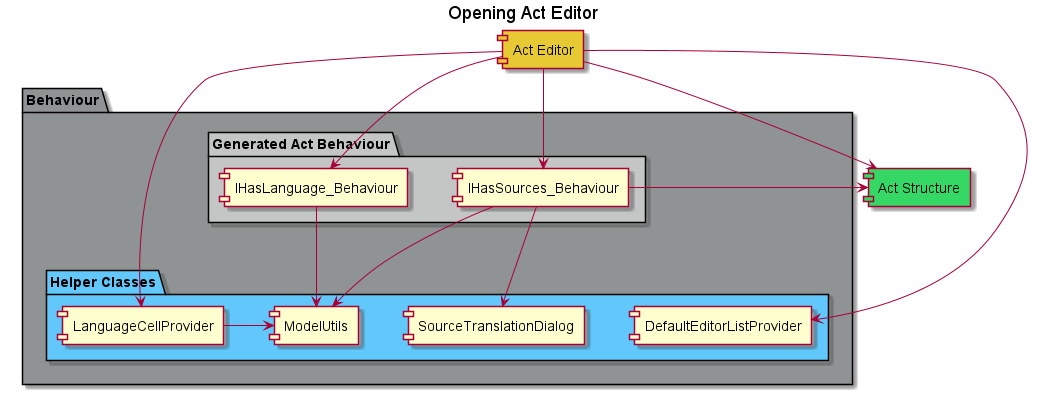

The diagram above was rendered by PlantUML. Its source (embedded in the PNG):
@startuml Opening Act Editor
title Opening Act Editor
skinparam componentStyle rectangle

skinparam Ranksep 100
skinparam Nodesep 50

package Behaviour #909393{

    package "Generated Act Behaviour" #C4C6C6{
        component IHasLanguage_Behaviour
        component IHasSources_Behaviour
    }
    
    package "Helper Classes" #62C8FB{
        component ModelUtils
        component LanguageCellProvider
        component DefaultEditorListProvider
        component SourceTranslationDialog
    }
}


component "Act Editor" as actEditor #E7C933
component "Act Structure" as ActStruct #35D864

actEditor --> IHasLanguage_Behaviour
actEditor --> LanguageCellProvider
actEditor --> ActStruct
actEditor --> IHasSources_Behaviour
actEditor --> DefaultEditorListProvider
IHasLanguage_Behaviour --> ModelUtils
LanguageCellProvider -> ModelUtils
IHasSources_Behaviour --> ModelUtils
IHasSources_Behaviour -> ActStruct
IHasSources_Behaviour --> SourceTranslationDialog
@enduml